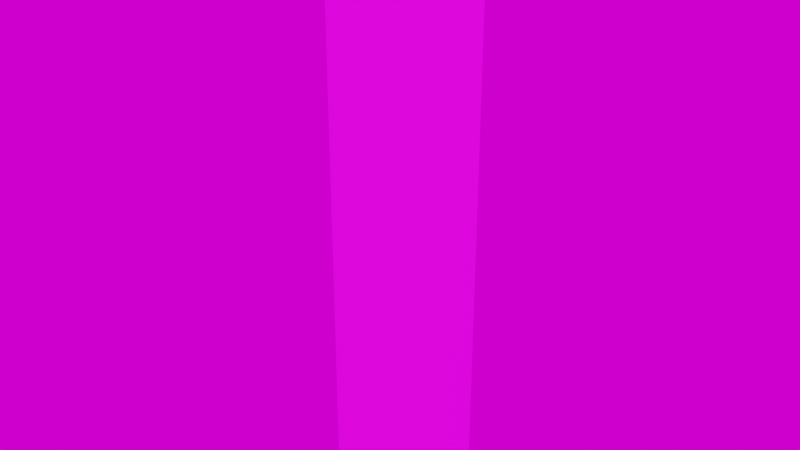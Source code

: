 # Source: ladder.blend  (saved by Blender 3.4.6; exported with 4.5.12 LTS)
import bpy
from mathutils import Matrix  # noqa: F401  (used for matrix-valued properties, if any)

bpy.ops.wm.read_factory_settings(use_empty=True)
scene = bpy.context.scene
scene.name = 'Scene'

# ---- collections
col_ladder_example = bpy.data.collections.new('ladder_example'); scene.collection.children.link(col_ladder_example)

# ---- images (referenced by path relative to the original .blend; pixels are not part of the script)
import os
ASSET_DIR = os.environ.get("B2B_ASSET_DIR", "")  # directory of the original .blend (textures are referenced by path, not embedded)
HERE = os.path.dirname(os.path.abspath(__file__))  # packed textures are extracted next to this script under _unpacked/

def load_image(name, relpath, width, height, colorspace="sRGB"):
    """Load a texture the original file referenced (path relative to the .blend, or extracted next to this script)."""
    p = next((c for c in (os.path.join(HERE, relpath), os.path.join(ASSET_DIR, relpath)) if relpath and os.path.exists(c)), "")
    if p:
        img = bpy.data.images.load(p, check_existing=True)
        img.name = name
    else:  # same state as the original file: an image datablock whose file is absent (Cycles renders it pink)
        img = bpy.data.images.new(name, width, height)
        img.source = "FILE"
        img.filepath = "//" + (relpath or name)
    img.colorspace_settings.name = colorspace
    return img
img_black_png = load_image('black.png', 'texture/black.png', 1024, 1024, 'sRGB')
img_ladder_png = load_image('ladder.png', 'texture/ladder.png', 1024, 1024, 'sRGB')
img_abandoned_slipway_4k_hdr = load_image('abandoned_slipway_4k.hdr', 'abandoned_slipway_4k.hdr', 1024, 1024, 'Linear Rec.709')

# ---- materials (node trees are filled in below, after node groups)
mat_black = bpy.data.materials.new('black')
mat_black.use_transparent_shadow = False
mat_ladder = bpy.data.materials.new('ladder')
mat_ladder.use_transparent_shadow = False

# ---- material node trees
mat_black.use_nodes = True; mat_black.node_tree.nodes.clear()
_N = mat_black.node_tree.nodes; _L = mat_black.node_tree.links
n0 = _N.new('ShaderNodeBsdfPrincipled'); n0.name = 'Principled BSDF'; n0.location = (10, 300)
n0.distribution = 'GGX'
n0.subsurface_method = 'RANDOM_WALK_SKIN'
n0.inputs[3].default_value = 1.45
n0.inputs[27].default_value = (0.0, 0.0, 0.0, 1.0)
n0.inputs[28].default_value = 1.0
n1 = _N.new('ShaderNodeOutputMaterial'); n1.name = 'Material Output'; n1.location = (300, 300)
n2 = _N.new('ShaderNodeTexImage'); n2.name = 'Image Texture'; n2.location = (-280, 280)
n2.image = img_black_png
_L.new(n0.outputs[0], n1.inputs[0])
_L.new(n2.outputs[0], n0.inputs[0])
n1.is_active_output = True
mat_ladder.use_nodes = True; mat_ladder.node_tree.nodes.clear()
_N = mat_ladder.node_tree.nodes; _L = mat_ladder.node_tree.links
n0 = _N.new('ShaderNodeBsdfPrincipled'); n0.name = 'Principled BSDF'; n0.location = (10, 300)
n0.distribution = 'GGX'
n0.subsurface_method = 'RANDOM_WALK_SKIN'
n0.inputs[3].default_value = 1.45
n0.inputs[27].default_value = (0.0, 0.0, 0.0, 1.0)
n0.inputs[28].default_value = 1.0
n1 = _N.new('ShaderNodeOutputMaterial'); n1.name = 'Material Output'; n1.location = (300, 300)
n2 = _N.new('ShaderNodeTexImage'); n2.name = 'Image Texture'; n2.location = (-280, 280)
n2.image = img_ladder_png
_L.new(n0.outputs[0], n1.inputs[0])
_L.new(n2.outputs[0], n0.inputs[0])
n1.is_active_output = True

# ---- world
world_world = bpy.data.worlds.new('World'); scene.world = world_world
world_world.use_nodes = True; world_world.node_tree.nodes.clear()
_N = world_world.node_tree.nodes; _L = world_world.node_tree.links
n0 = _N.new('ShaderNodeOutputWorld'); n0.name = 'World Output'; n0.location = (300, 300)
n1 = _N.new('ShaderNodeBackground'); n1.name = 'Background'; n1.location = (10, 300)
n2 = _N.new('ShaderNodeTexEnvironment'); n2.name = 'Environment Texture'; n2.location = (-337, 381)
n2.image = img_abandoned_slipway_4k_hdr
n3 = _N.new('ShaderNodeMapping'); n3.name = 'Mapping'; n3.location = (-517, 381)
n3.inputs[2].default_value = (0.0, 0.0, -0.1868)
n4 = _N.new('ShaderNodeTexCoord'); n4.name = 'Texture Coordinate'; n4.location = (-697, 381)
_L.new(n1.outputs[0], n0.inputs[0])
_L.new(n2.outputs[0], n1.inputs[0])
_L.new(n3.outputs[0], n2.inputs[0])
_L.new(n4.outputs[0], n3.inputs[0])
n0.is_active_output = True
world_world.color = (0.05088, 0.05088, 0.05088)
world_world.use_sun_shadow = False
world_world.sun_shadow_jitter_overblur = 0.0

# ---- meshes
me_plane_001 = bpy.data.meshes.new('Plane.001')
me_plane_001.from_pydata([(-1.0, -1.0, 0.0), (1.0, -1.0, 0.0), (-1.0, 6.0, -2.186e-07), (1.0, 6.0, -2.186e-07)], [], [(0, 1, 3, 2)])
me_plane_001.polygons.foreach_set('material_index', [1])
_uv = me_plane_001.uv_layers.new(name='UVMap')
_uv.uv.foreach_set('vector', [5.341e-05, 5.341e-05, 1.005, 5.352e-05, 1.005, 1.639, 5.341e-05, 1.639])
me_plane_001.materials.append(mat_black)
me_plane_001.materials.append(mat_ladder)
me_plane_001.update()

# ---- objects
ob_example = bpy.data.objects.new('example', me_plane_001)

# ---- transforms, parenting, visibility, modifiers, constraints
ob_example.location = (0.0, 0.0, 1.0)
ob_example.rotation_euler = (1.571, -0.0, 0.0)

# ---- collection membership
col_ladder_example.objects.link(ob_example)

# ---- scene / render settings (as saved in the file)
scene.frame_start = 1; scene.frame_end = 250; scene.frame_set(1)
scene.render.engine = 'BLENDER_EEVEE_NEXT'
scene.render.film_transparent = True
scene.cycles.use_denoising = False
scene.cycles.samples = 250
scene.cycles.sampling_pattern = 'TABULATED_SOBOL'
scene.cycles.use_light_tree = False
scene.cycles.max_bounces = 8
scene.cycles.diffuse_bounces = 6
scene.cycles.glossy_bounces = 6
scene.cycles.transmission_bounces = 6
scene.cycles.transparent_max_bounces = 6
scene.eevee.taa_render_samples = 256
scene.eevee.volumetric_tile_size = '2'
scene.eevee.use_volumetric_shadows = True
scene.eevee.use_gtao = True
scene.eevee.use_raytracing = True
scene.view_settings.view_transform = 'Filmic'
bpy.context.view_layer.update()

# ---- added for rendering (the .blend has no active camera and no usable light): camera, sun
cam_auto = bpy.data.cameras.new('AutoCamera')
cam_auto.lens = 50.0
cam_auto.sensor_width = 36.0
cam_auto.clip_end = 1000.0
ob_auto_camera = bpy.data.objects.new('AutoCamera', cam_auto)
scene.collection.objects.link(ob_auto_camera)
ob_auto_camera.location = (6.73574, -8.08288, 8.88859)
ob_auto_camera.rotation_euler = (1.09748, -7.21219e-08, 0.694738)
scene.camera = ob_auto_camera
light_auto_sun = bpy.data.lights.new('AutoSun', 'SUN')
light_auto_sun.energy = 3.0
light_auto_sun.angle = 0.0523599
ob_auto_sun = bpy.data.objects.new('AutoSun', light_auto_sun)
scene.collection.objects.link(ob_auto_sun)
ob_auto_sun.rotation_euler = (0.872665, 0.174533, 0.523599)
bpy.context.view_layer.update()
